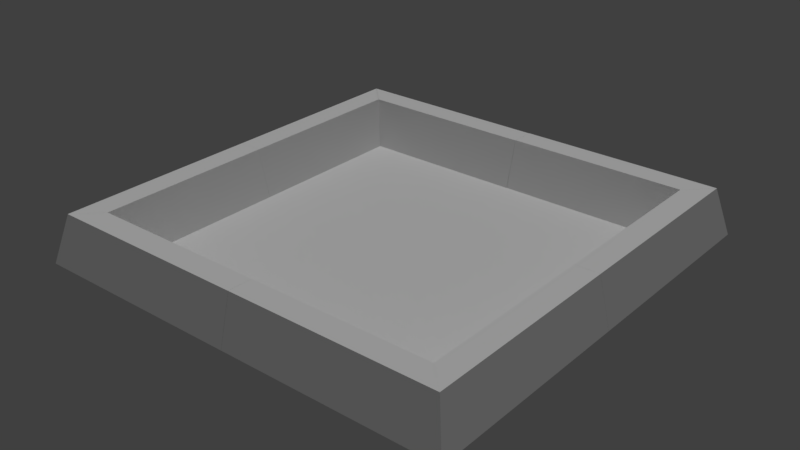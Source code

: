 # Source: sala_16.blend  (saved by Blender 2.79.0; exported with 4.5.12 LTS)
import bpy
from mathutils import Matrix  # noqa: F401  (used for matrix-valued properties, if any)

bpy.ops.wm.read_factory_settings(use_empty=True)
scene = bpy.context.scene
scene.name = 'Scene'

# ---- collections
col_collection_1 = bpy.data.collections.new('Collection 1'); scene.collection.children.link(col_collection_1)

# ---- materials (node trees are filled in below, after node groups)
mat_material_004 = bpy.data.materials.new('Material.004')
mat_material_004.alpha_threshold = 0.0
mat_material_004.use_transparent_shadow = False
mat_material_004.preview_render_type = 'CUBE'
mat_material_004.roughness = 0.5
mat_material_012 = bpy.data.materials.new('Material.012')
mat_material_012.alpha_threshold = 0.0
mat_material_012.use_transparent_shadow = False
mat_material_012.preview_render_type = 'CUBE'
mat_material_012.roughness = 0.5
mat_material_014 = bpy.data.materials.new('Material.014')
mat_material_014.alpha_threshold = 0.0
mat_material_014.use_transparent_shadow = False
mat_material_014.preview_render_type = 'CUBE'
mat_material_014.roughness = 0.5
mat_material_016 = bpy.data.materials.new('Material.016')
mat_material_016.alpha_threshold = 0.0
mat_material_016.use_transparent_shadow = False
mat_material_016.preview_render_type = 'CUBE'
mat_material_016.roughness = 0.5
mat_material_017 = bpy.data.materials.new('Material.017')
mat_material_017.alpha_threshold = 0.0
mat_material_017.use_transparent_shadow = False
mat_material_017.preview_render_type = 'CUBE'
mat_material_017.roughness = 0.5
mat_material_018 = bpy.data.materials.new('Material.018')
mat_material_018.alpha_threshold = 0.0
mat_material_018.use_transparent_shadow = False
mat_material_018.preview_render_type = 'CUBE'
mat_material_018.roughness = 0.5
mat_material_003 = bpy.data.materials.new('Material.003')
mat_material_003.alpha_threshold = 0.0
mat_material_003.use_transparent_shadow = False
mat_material_003.preview_render_type = 'FLAT'
mat_material_003.roughness = 0.5
mat_material_003.specular_intensity = 0.0
mat_material_000 = bpy.data.materials.new('Material.000')
mat_material_000.alpha_threshold = 0.0
mat_material_000.use_transparent_shadow = False
mat_material_000.preview_render_type = 'FLAT'
mat_material_000.roughness = 0.5
mat_material_005 = bpy.data.materials.new('Material.005')
mat_material_005.alpha_threshold = 0.0
mat_material_005.use_transparent_shadow = False
mat_material_005.preview_render_type = 'CUBE'
mat_material_005.roughness = 0.5
mat_material_006 = bpy.data.materials.new('Material.006')
mat_material_006.alpha_threshold = 0.0
mat_material_006.use_transparent_shadow = False
mat_material_006.preview_render_type = 'CUBE'
mat_material_006.roughness = 0.5

# ---- material node trees

# ---- world
world_world = bpy.data.worlds.new('World'); scene.world = world_world
world_world.color = (0.05088, 0.05088, 0.05088)
world_world.use_sun_shadow = False
world_world.sun_shadow_jitter_overblur = 0.0
world_world.cycles.sampling_method = 'MANUAL'

# ---- lights
light_lamp = bpy.data.lights.new('Lamp', 'SUN')
light_lamp.transmission_factor = 0.0
light_lamp.cutoff_distance = 30.0
light_lamp.angle = 0.1993
light_lamp.energy = 1.0
light_lamp.shadow_buffer_clip_start = 1.001
light_lamp.shadow_soft_size = 0.1
light_lamp.shadow_cascade_max_distance = 1000.0

# ---- meshes
me_cube_002 = bpy.data.meshes.new('Cube.002')
me_cube_002.from_pydata([(-1.0, -1.0, -1.0), (-0.5, -1.167, 1.0), (-1.0, 1.333, -1.0), (-0.5, 1.333, 1.0), (1.0, -1.667, -1.0), (0.5, -1.5, 1.0), (1.0, 1.333, -1.0), (0.5, 1.333, 1.0)], [], [(0, 1, 3, 2), (2, 3, 7, 6), (6, 7, 5, 4), (4, 5, 1, 0), (2, 6, 4, 0), (7, 3, 1, 5)])
_uv = me_cube_002.uv_layers.new(name='UVMap')
_uv.uv.foreach_set('vector', [0.08423, 0.1208, 0.9158, 0.1208, 0.9158, 0.8792, 0.08423, 0.8792, 0.08423, 0.1208, 0.9158, 0.1208, 0.9158, 0.8792, 0.08423, 0.8792, 0.08423, 0.1208, 0.9158, 0.1208, 0.9158, 0.8792, 0.08423, 0.8792, 0.08423, 0.1208, 0.9158, 0.1208, 0.9158, 0.8792, 0.08423, 0.8792, 0.08423, 0.1208, 0.9158, 0.1208, 0.9158, 0.8792, 0.08423, 0.8792, 0.08423, 0.1208, 0.9158, 0.1208, 0.9158, 0.8792, 0.08423, 0.8792])
me_cube_002.materials.append(mat_material_004)
me_cube_002.use_remesh_preserve_volume = False
me_cube_002.use_remesh_preserve_attributes = False
me_cube_002.use_mirror_vertex_groups = False
me_cube_002.update()
me_cube_010 = bpy.data.meshes.new('Cube.010')
me_cube_010.from_pydata([(-1.0, -1.667, -1.0), (-0.5, -1.5, 1.0), (-1.0, 1.333, -1.0), (-0.5, 1.333, 1.0), (1.0, -1.0, -1.0), (0.5, -1.167, 1.0), (1.0, 1.333, -1.0), (0.5, 1.333, 1.0)], [], [(0, 1, 3, 2), (2, 3, 7, 6), (6, 7, 5, 4), (4, 5, 1, 0), (2, 6, 4, 0), (7, 3, 1, 5)])
_uv = me_cube_010.uv_layers.new(name='UVMap')
_uv.uv.foreach_set('vector', [0.08214, 0.1176, 0.9179, 0.1176, 0.9179, 0.8824, 0.08214, 0.8824, 0.08214, 0.1176, 0.9179, 0.1176, 0.9179, 0.8824, 0.08214, 0.8824, 0.08214, 0.1176, 0.9179, 0.1176, 0.9179, 0.8824, 0.08214, 0.8824, 0.08214, 0.1176, 0.9179, 0.1176, 0.9179, 0.8824, 0.08214, 0.8824, 0.08214, 0.1176, 0.9179, 0.1176, 0.9179, 0.8824, 0.08214, 0.8824, 0.08214, 0.1176, 0.9179, 0.1176, 0.9179, 0.8824, 0.08214, 0.8824])
me_cube_010.materials.append(mat_material_012)
me_cube_010.use_remesh_preserve_volume = False
me_cube_010.use_remesh_preserve_attributes = False
me_cube_010.use_mirror_vertex_groups = False
me_cube_010.update()
me_cube_012 = bpy.data.meshes.new('Cube.012')
me_cube_012.from_pydata([(-1.0, -1.0, -1.0), (-0.5, -1.167, 1.0), (-1.0, 1.333, -1.0), (-0.5, 1.333, 1.0), (1.0, -1.667, -1.0), (0.5, -1.5, 1.0), (1.0, 1.333, -1.0), (0.5, 1.333, 1.0)], [], [(0, 1, 3, 2), (2, 3, 7, 6), (6, 7, 5, 4), (4, 5, 1, 0), (2, 6, 4, 0), (7, 3, 1, 5)])
_uv = me_cube_012.uv_layers.new(name='UVMap')
_uv.uv.foreach_set('vector', [0.0812, 0.125, 0.9188, 0.125, 0.9188, 0.875, 0.0812, 0.875, 0.0812, 0.125, 0.9188, 0.125, 0.9188, 0.875, 0.0812, 0.875, 0.0812, 0.125, 0.9188, 0.125, 0.9188, 0.875, 0.0812, 0.875, 0.0812, 0.125, 0.9188, 0.125, 0.9188, 0.875, 0.0812, 0.875, 0.0812, 0.125, 0.9188, 0.125, 0.9188, 0.875, 0.0812, 0.875, 0.0812, 0.125, 0.9188, 0.125, 0.9188, 0.875, 0.0812, 0.875])
me_cube_012.materials.append(mat_material_014)
me_cube_012.use_remesh_preserve_volume = False
me_cube_012.use_remesh_preserve_attributes = False
me_cube_012.use_mirror_vertex_groups = False
me_cube_012.update()
me_cube_014 = bpy.data.meshes.new('Cube.014')
me_cube_014.from_pydata([(-1.0, -1.0, -1.0), (-0.5, -1.167, 1.0), (-1.0, 1.333, -1.0), (-0.5, 1.333, 1.0), (1.0, -1.667, -1.0), (0.5, -1.5, 1.0), (1.0, 1.333, -1.0), (0.5, 1.333, 1.0)], [], [(0, 1, 3, 2), (2, 3, 7, 6), (6, 7, 5, 4), (4, 5, 1, 0), (2, 6, 4, 0), (7, 3, 1, 5)])
_uv = me_cube_014.uv_layers.new(name='UVMap')
_uv.uv.foreach_set('vector', [0.08139, 0.1223, 0.9186, 0.1223, 0.9186, 0.8777, 0.08139, 0.8777, 0.08139, 0.1223, 0.9186, 0.1223, 0.9186, 0.8777, 0.08139, 0.8777, 0.08139, 0.1223, 0.9186, 0.1223, 0.9186, 0.8777, 0.08139, 0.8777, 0.08139, 0.1223, 0.9186, 0.1223, 0.9186, 0.8777, 0.08139, 0.8777, 0.08139, 0.1223, 0.9186, 0.1223, 0.9186, 0.8777, 0.08139, 0.8777, 0.08139, 0.1223, 0.9186, 0.1223, 0.9186, 0.8777, 0.08139, 0.8777])
me_cube_014.materials.append(mat_material_016)
me_cube_014.use_remesh_preserve_volume = False
me_cube_014.use_remesh_preserve_attributes = False
me_cube_014.use_mirror_vertex_groups = False
me_cube_014.update()
me_cube_015 = bpy.data.meshes.new('Cube.015')
me_cube_015.from_pydata([(-1.0, -1.667, -1.0), (-0.5, -1.5, 1.0), (-1.0, 1.333, -1.0), (-0.5, 1.333, 1.0), (1.0, -1.0, -1.0), (0.5, -1.167, 1.0), (1.0, 1.333, -1.0), (0.5, 1.333, 1.0)], [], [(0, 1, 3, 2), (2, 3, 7, 6), (6, 7, 5, 4), (4, 5, 1, 0), (2, 6, 4, 0), (7, 3, 1, 5)])
_uv = me_cube_015.uv_layers.new(name='UVMap')
_uv.uv.foreach_set('vector', [0.08511, 0.1244, 0.9174, 0.1244, 0.9174, 0.8733, 0.08511, 0.8733, 0.08511, 0.1244, 0.9174, 0.1244, 0.9174, 0.8733, 0.08511, 0.8733, 0.08511, 0.1244, 0.9174, 0.1244, 0.9174, 0.8733, 0.08511, 0.8733, 0.08511, 0.1244, 0.9174, 0.1244, 0.9174, 0.8733, 0.08511, 0.8733, 0.08511, 0.1244, 0.9174, 0.1244, 0.9174, 0.8733, 0.08511, 0.8733, 0.08511, 0.1244, 0.9174, 0.1244, 0.9174, 0.8733, 0.08511, 0.8733])
me_cube_015.materials.append(mat_material_017)
me_cube_015.use_remesh_preserve_volume = False
me_cube_015.use_remesh_preserve_attributes = False
me_cube_015.use_mirror_vertex_groups = False
me_cube_015.update()
me_cube_016 = bpy.data.meshes.new('Cube.016')
me_cube_016.from_pydata([(-1.0, -1.667, -1.0), (-0.5, -1.5, 1.0), (-1.0, 1.333, -1.0), (-0.5, 1.333, 1.0), (1.0, -1.0, -1.0), (0.5, -1.167, 1.0), (1.0, 1.333, -1.0), (0.5, 1.333, 1.0)], [], [(0, 1, 3, 2), (2, 3, 7, 6), (6, 7, 5, 4), (4, 5, 1, 0), (2, 6, 4, 0), (7, 3, 1, 5)])
_uv = me_cube_016.uv_layers.new(name='UVMap')
_uv.uv.foreach_set('vector', [0.08511, 0.1244, 0.9174, 0.1244, 0.9174, 0.8733, 0.08511, 0.8733, 0.08511, 0.1244, 0.9174, 0.1244, 0.9174, 0.8733, 0.08511, 0.8733, 0.08511, 0.1244, 0.9174, 0.1244, 0.9174, 0.8733, 0.08511, 0.8733, 0.08511, 0.1244, 0.9174, 0.1244, 0.9174, 0.8733, 0.08511, 0.8733, 0.08511, 0.1244, 0.9174, 0.1244, 0.9174, 0.8733, 0.08511, 0.8733, 0.08511, 0.1244, 0.9174, 0.1244, 0.9174, 0.8733, 0.08511, 0.8733])
me_cube_016.materials.append(mat_material_018)
me_cube_016.use_remesh_preserve_volume = False
me_cube_016.use_remesh_preserve_attributes = False
me_cube_016.use_mirror_vertex_groups = False
me_cube_016.update()
me_plane_001 = bpy.data.meshes.new('Plane.001')
me_plane_001.from_pydata([(-1.0, -1.0, 0.0), (1.0, -1.0, 0.0), (-1.0, 1.0, 0.0), (1.0, 1.0, 0.0)], [], [(0, 1, 3, 2)])
_uv = me_plane_001.uv_layers.new(name='UVMap')
_uv.uv.foreach_set('vector', [0.08859, 0.1304, 0.9176, 0.1304, 0.9176, 0.8755, 0.08859, 0.8755])
me_plane_001.materials.append(mat_material_003)
me_plane_001.materials.append(mat_material_000)
me_plane_001.use_remesh_preserve_volume = False
me_plane_001.use_remesh_preserve_attributes = False
me_plane_001.use_mirror_vertex_groups = False
me_plane_001.update()
me_cube_000 = bpy.data.meshes.new('Cube.000')
me_cube_000.from_pydata([(-1.0, -1.0, -1.0), (-0.5, -1.167, 1.0), (-1.0, 1.333, -1.0), (-0.5, 1.333, 1.0), (1.0, -1.667, -1.0), (0.5, -1.5, 1.0), (1.0, 1.333, -1.0), (0.5, 1.333, 1.0)], [], [(0, 1, 3, 2), (2, 3, 7, 6), (6, 7, 5, 4), (4, 5, 1, 0), (2, 6, 4, 0), (7, 3, 1, 5)])
_uv = me_cube_000.uv_layers.new(name='UVMap')
_uv.uv.foreach_set('vector', [0.08511, 0.1244, 0.9174, 0.1244, 0.9174, 0.8733, 0.08511, 0.8733, 0.08511, 0.1244, 0.9174, 0.1244, 0.9174, 0.8733, 0.08511, 0.8733, 0.08511, 0.1244, 0.9174, 0.1244, 0.9174, 0.8733, 0.08511, 0.8733, 0.08511, 0.1244, 0.9174, 0.1244, 0.9174, 0.8733, 0.08511, 0.8733, 0.08511, 0.1244, 0.9174, 0.1244, 0.9174, 0.8733, 0.08511, 0.8733, 0.08511, 0.1244, 0.9174, 0.1244, 0.9174, 0.8733, 0.08511, 0.8733])
me_cube_000.materials.append(mat_material_005)
me_cube_000.use_remesh_preserve_volume = False
me_cube_000.use_remesh_preserve_attributes = False
me_cube_000.use_mirror_vertex_groups = False
me_cube_000.update()
me_cube_001 = bpy.data.meshes.new('Cube.001')
me_cube_001.from_pydata([(-1.0, -1.0, -1.0), (-0.5, -1.167, 1.0), (-1.0, 1.333, -1.0), (-0.5, 1.333, 1.0), (1.0, -1.667, -1.0), (0.5, -1.5, 1.0), (1.0, 1.333, -1.0), (0.5, 1.333, 1.0)], [], [(0, 1, 3, 2), (2, 3, 7, 6), (6, 7, 5, 4), (4, 5, 1, 0), (2, 6, 4, 0), (7, 3, 1, 5)])
_uv = me_cube_001.uv_layers.new(name='UVMap')
_uv.uv.foreach_set('vector', [0.08511, 0.1244, 0.9174, 0.1244, 0.9174, 0.8733, 0.08511, 0.8733, 0.08511, 0.1244, 0.9174, 0.1244, 0.9174, 0.8733, 0.08511, 0.8733, 0.08511, 0.1244, 0.9174, 0.1244, 0.9174, 0.8733, 0.08511, 0.8733, 0.08511, 0.1244, 0.9174, 0.1244, 0.9174, 0.8733, 0.08511, 0.8733, 0.08511, 0.1244, 0.9174, 0.1244, 0.9174, 0.8733, 0.08511, 0.8733, 0.08511, 0.1244, 0.9174, 0.1244, 0.9174, 0.8733, 0.08511, 0.8733])
me_cube_001.materials.append(mat_material_006)
me_cube_001.use_remesh_preserve_volume = False
me_cube_001.use_remesh_preserve_attributes = False
me_cube_001.use_mirror_vertex_groups = False
me_cube_001.update()

# ---- objects
ob_lamp = bpy.data.objects.new('Lamp', light_lamp)
ob_wall_005 = bpy.data.objects.new('Wall.005', me_cube_002)
ob_wall_003 = bpy.data.objects.new('Wall.003', me_cube_010)
ob_wall_001 = bpy.data.objects.new('Wall.001', me_cube_012)
ob_wall_002 = bpy.data.objects.new('Wall.002', me_cube_014)
ob_wall_004 = bpy.data.objects.new('Wall.004', me_cube_015)
ob_wall_006 = bpy.data.objects.new('Wall.006', me_cube_016)
ob_ground = bpy.data.objects.new('Ground', me_plane_001)
ob_wall_000 = bpy.data.objects.new('Wall.000', me_cube_000)
ob_wall_007 = bpy.data.objects.new('Wall.007', me_cube_001)

# ---- transforms, parenting, visibility, modifiers, constraints
ob_lamp.location = (0.09396, 2.204, 27.9)
ob_lamp.rotation_euler = (0.003692, 0.07659, 1.775)
ob_lamp.lock_rotations_4d = False
ob_lamp.empty_display_type = 'ARROWS'
ob_lamp.color = (0.0, 0.0, 0.0, 0.0)
ob_lamp.lineart.crease_threshold = 0.0
ob_wall_005.location = (4.0, -8.0, 1.0)
ob_wall_005.rotation_euler = (0.0, -0.0, -1.571)
ob_wall_005.scale = (1.0, -3.0, 1.0)
ob_wall_005.lineart.crease_threshold = 0.0
_vg = ob_wall_005.vertex_groups.new(name='Group')
ob_wall_003.location = (-8.0, -4.0, 1.0)
ob_wall_003.scale = (1.0, 3.0, 1.0)
ob_wall_003.lineart.crease_threshold = 0.0
_vg = ob_wall_003.vertex_groups.new(name='Group')
ob_wall_001.location = (-8.0, 4.0, 1.0)
ob_wall_001.rotation_euler = (0.0, -0.0, 3.142)
ob_wall_001.scale = (1.0, 3.0, 1.0)
ob_wall_001.lineart.crease_threshold = 0.0
_vg = ob_wall_001.vertex_groups.new(name='Group')
ob_wall_002.location = (-4.0, -8.0, 1.0)
ob_wall_002.rotation_euler = (0.0, -0.0, -1.571)
ob_wall_002.scale = (1.0, 3.0, 1.0)
ob_wall_002.lineart.crease_threshold = 0.0
_vg = ob_wall_002.vertex_groups.new(name='Group')
ob_wall_004.location = (8.0, -4.0, 1.0)
ob_wall_004.scale = (-1.0, 3.0, 1.0)
ob_wall_004.lineart.crease_threshold = 0.0
_vg = ob_wall_004.vertex_groups.new(name='Group')
ob_wall_006.location = (8.0, 4.0, 1.0)
ob_wall_006.scale = (-1.0, -3.0, 1.0)
ob_wall_006.lineart.crease_threshold = 0.0
_vg = ob_wall_006.vertex_groups.new(name='Group')
ob_ground.location = (0.0, 0.0, 0.0)
ob_ground.scale = (7.039, 7.039, 5.489)
ob_ground.lineart.crease_threshold = 0.0
ob_wall_000.location = (-4.0, 7.99, 1.0)
ob_wall_000.rotation_euler = (0.0, -0.0, -1.571)
ob_wall_000.scale = (-1.0, 3.0, 1.0)
ob_wall_000.lineart.crease_threshold = 0.0
_vg = ob_wall_000.vertex_groups.new(name='Group')
ob_wall_007.location = (4.0, 8.005, 1.0)
ob_wall_007.rotation_euler = (0.0, -0.0, -1.571)
ob_wall_007.scale = (-1.0, -3.0, 1.0)
ob_wall_007.lineart.crease_threshold = 0.0
_vg = ob_wall_007.vertex_groups.new(name='Group')

# ---- collection membership
col_collection_1.objects.link(ob_lamp)
col_collection_1.objects.link(ob_wall_005)
col_collection_1.objects.link(ob_wall_003)
col_collection_1.objects.link(ob_wall_001)
col_collection_1.objects.link(ob_wall_002)
col_collection_1.objects.link(ob_wall_004)
col_collection_1.objects.link(ob_wall_006)
col_collection_1.objects.link(ob_ground)
col_collection_1.objects.link(ob_wall_000)
col_collection_1.objects.link(ob_wall_007)

# ---- scene / render settings (as saved in the file)
scene.frame_start = 1; scene.frame_end = 250; scene.frame_set(1)
scene.render.engine = 'BLENDER_EEVEE_NEXT'
scene.render.resolution_percentage = 50
scene.render.dither_intensity = 0.0
scene.cycles.use_denoising = False
scene.cycles.samples = 128
scene.cycles.sampling_pattern = 'TABULATED_SOBOL'
scene.cycles.use_adaptive_sampling = False
scene.cycles.use_light_tree = False
scene.cycles.blur_glossy = 0.0
scene.cycles.sample_clamp_indirect = 0.0
scene.view_settings.view_transform = 'Standard'
bpy.context.view_layer.update()

# ---- added for rendering (the .blend has no active camera): camera
cam_auto = bpy.data.cameras.new('AutoCamera')
cam_auto.lens = 50.0
cam_auto.sensor_width = 36.0
cam_auto.clip_end = 1000.0
ob_auto_camera = bpy.data.objects.new('AutoCamera', cam_auto)
scene.collection.objects.link(ob_auto_camera)
ob_auto_camera.location = (23.6282, -28.3513, 19.9025)
ob_auto_camera.rotation_euler = (1.09748, -7.21219e-08, 0.694738)
scene.camera = ob_auto_camera
bpy.context.view_layer.update()
